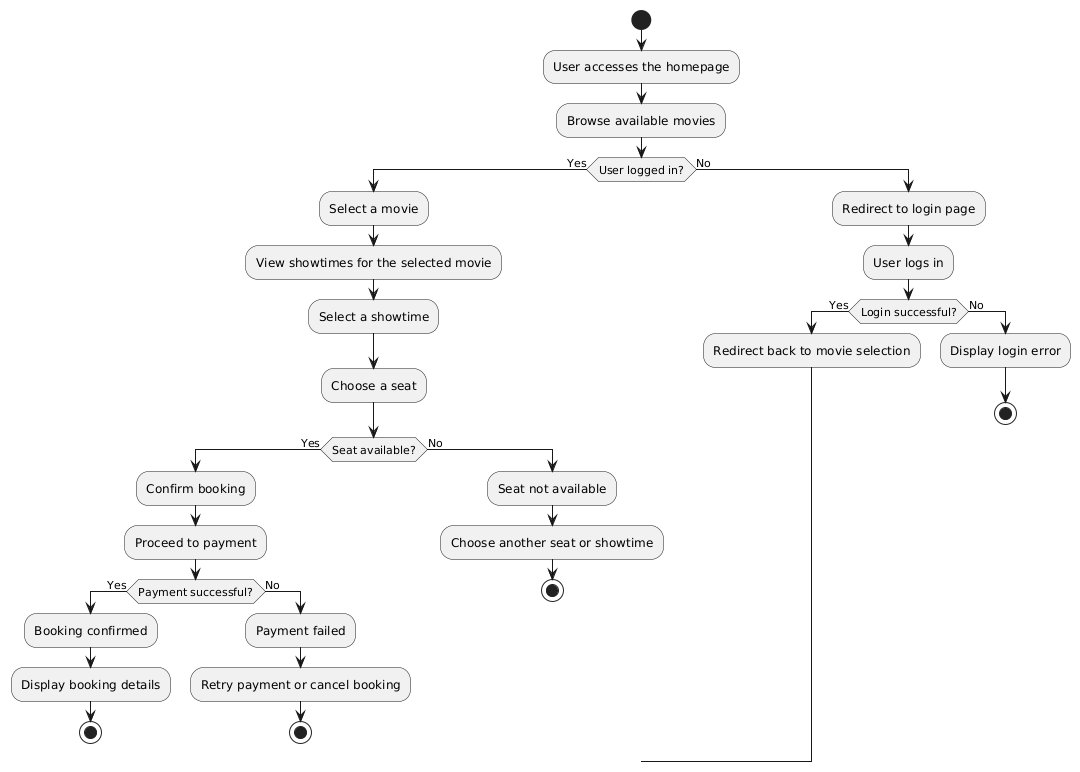

The diagram above was rendered by PlantUML. Its source (embedded in the PNG):
@startuml
start

:User accesses the homepage;
:Browse available movies;
if (User logged in?) then (Yes)
  :Select a movie;
  :View showtimes for the selected movie;
  :Select a showtime;
  :Choose a seat;
  if (Seat available?) then (Yes)
    :Confirm booking;
    :Proceed to payment;
    if (Payment successful?) then (Yes)
      :Booking confirmed;
      :Display booking details;
      stop
    else (No)
      :Payment failed;
      :Retry payment or cancel booking;
      stop
    endif
  else (No)
    :Seat not available;
    :Choose another seat or showtime;
    stop
  endif
else (No)
  :Redirect to login page;
  :User logs in;
  if (Login successful?) then (Yes)
    :Redirect back to movie selection;
  else (No)
    :Display login error;
    stop
  endif
endif
@enduml